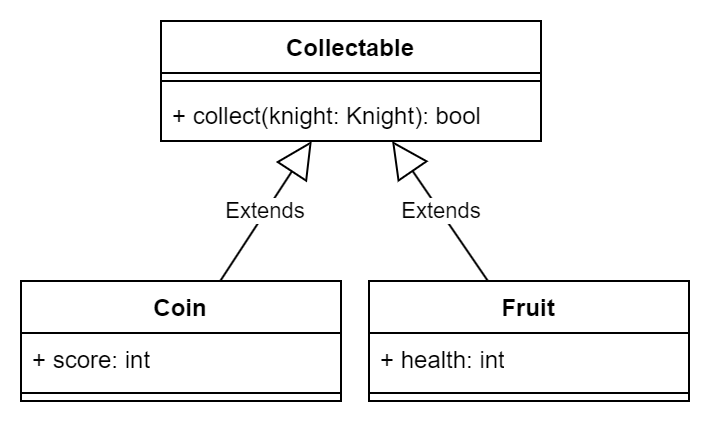

The diagram above was exported from draw.io. Its source (the exported page's mxGraphModel, read from the mxfile embedded in the PNG):
<mxGraphModel dx="371" dy="298" grid="1" gridSize="10" guides="1" tooltips="1" connect="1" arrows="1" fold="1" page="1" pageScale="1" pageWidth="827" pageHeight="1169" math="0" shadow="0">
  <root>
    <mxCell id="0" />
    <mxCell id="1" parent="0" />
    <mxCell id="W5eJ77un0ldfx_9py58t-1" value="Collectable" style="swimlane;fontStyle=1;align=center;verticalAlign=top;childLayout=stackLayout;horizontal=1;startSize=26;horizontalStack=0;resizeParent=1;resizeParentMax=0;resizeLast=0;collapsible=1;marginBottom=0;whiteSpace=wrap;html=1;" vertex="1" parent="1">
      <mxGeometry x="310" y="110" width="190" height="60" as="geometry" />
    </mxCell>
    <mxCell id="W5eJ77un0ldfx_9py58t-3" value="" style="line;strokeWidth=1;fillColor=none;align=left;verticalAlign=middle;spacingTop=-1;spacingLeft=3;spacingRight=3;rotatable=0;labelPosition=right;points=[];portConstraint=eastwest;strokeColor=inherit;" vertex="1" parent="W5eJ77un0ldfx_9py58t-1">
      <mxGeometry y="26" width="190" height="8" as="geometry" />
    </mxCell>
    <mxCell id="W5eJ77un0ldfx_9py58t-4" value="+ collect(knight: Knight): bool" style="text;strokeColor=none;fillColor=none;align=left;verticalAlign=top;spacingLeft=4;spacingRight=4;overflow=hidden;rotatable=0;points=[[0,0.5],[1,0.5]];portConstraint=eastwest;whiteSpace=wrap;html=1;" vertex="1" parent="W5eJ77un0ldfx_9py58t-1">
      <mxGeometry y="34" width="190" height="26" as="geometry" />
    </mxCell>
    <mxCell id="W5eJ77un0ldfx_9py58t-5" value="Coin" style="swimlane;fontStyle=1;align=center;verticalAlign=top;childLayout=stackLayout;horizontal=1;startSize=26;horizontalStack=0;resizeParent=1;resizeParentMax=0;resizeLast=0;collapsible=1;marginBottom=0;whiteSpace=wrap;html=1;" vertex="1" parent="1">
      <mxGeometry x="240" y="240" width="160" height="60" as="geometry" />
    </mxCell>
    <mxCell id="W5eJ77un0ldfx_9py58t-6" value="+ score: int" style="text;strokeColor=none;fillColor=none;align=left;verticalAlign=top;spacingLeft=4;spacingRight=4;overflow=hidden;rotatable=0;points=[[0,0.5],[1,0.5]];portConstraint=eastwest;whiteSpace=wrap;html=1;" vertex="1" parent="W5eJ77un0ldfx_9py58t-5">
      <mxGeometry y="26" width="160" height="26" as="geometry" />
    </mxCell>
    <mxCell id="W5eJ77un0ldfx_9py58t-7" value="" style="line;strokeWidth=1;fillColor=none;align=left;verticalAlign=middle;spacingTop=-1;spacingLeft=3;spacingRight=3;rotatable=0;labelPosition=right;points=[];portConstraint=eastwest;strokeColor=inherit;" vertex="1" parent="W5eJ77un0ldfx_9py58t-5">
      <mxGeometry y="52" width="160" height="8" as="geometry" />
    </mxCell>
    <mxCell id="W5eJ77un0ldfx_9py58t-9" value="Extends" style="endArrow=block;endSize=16;endFill=0;html=1;rounded=0;" edge="1" parent="1" source="W5eJ77un0ldfx_9py58t-5" target="W5eJ77un0ldfx_9py58t-1">
      <mxGeometry width="160" relative="1" as="geometry">
        <mxPoint x="280" y="210" as="sourcePoint" />
        <mxPoint x="440" y="210" as="targetPoint" />
      </mxGeometry>
    </mxCell>
    <mxCell id="W5eJ77un0ldfx_9py58t-10" value="Fruit" style="swimlane;fontStyle=1;align=center;verticalAlign=top;childLayout=stackLayout;horizontal=1;startSize=26;horizontalStack=0;resizeParent=1;resizeParentMax=0;resizeLast=0;collapsible=1;marginBottom=0;whiteSpace=wrap;html=1;" vertex="1" parent="1">
      <mxGeometry x="414" y="240" width="160" height="60" as="geometry" />
    </mxCell>
    <mxCell id="W5eJ77un0ldfx_9py58t-11" value="+ health: int" style="text;strokeColor=none;fillColor=none;align=left;verticalAlign=top;spacingLeft=4;spacingRight=4;overflow=hidden;rotatable=0;points=[[0,0.5],[1,0.5]];portConstraint=eastwest;whiteSpace=wrap;html=1;" vertex="1" parent="W5eJ77un0ldfx_9py58t-10">
      <mxGeometry y="26" width="160" height="26" as="geometry" />
    </mxCell>
    <mxCell id="W5eJ77un0ldfx_9py58t-12" value="" style="line;strokeWidth=1;fillColor=none;align=left;verticalAlign=middle;spacingTop=-1;spacingLeft=3;spacingRight=3;rotatable=0;labelPosition=right;points=[];portConstraint=eastwest;strokeColor=inherit;" vertex="1" parent="W5eJ77un0ldfx_9py58t-10">
      <mxGeometry y="52" width="160" height="8" as="geometry" />
    </mxCell>
    <mxCell id="W5eJ77un0ldfx_9py58t-14" value="Extends" style="endArrow=block;endSize=16;endFill=0;html=1;rounded=0;" edge="1" parent="1" source="W5eJ77un0ldfx_9py58t-10" target="W5eJ77un0ldfx_9py58t-1">
      <mxGeometry width="160" relative="1" as="geometry">
        <mxPoint x="450" y="200" as="sourcePoint" />
        <mxPoint x="610" y="200" as="targetPoint" />
      </mxGeometry>
    </mxCell>
  </root>
</mxGraphModel>